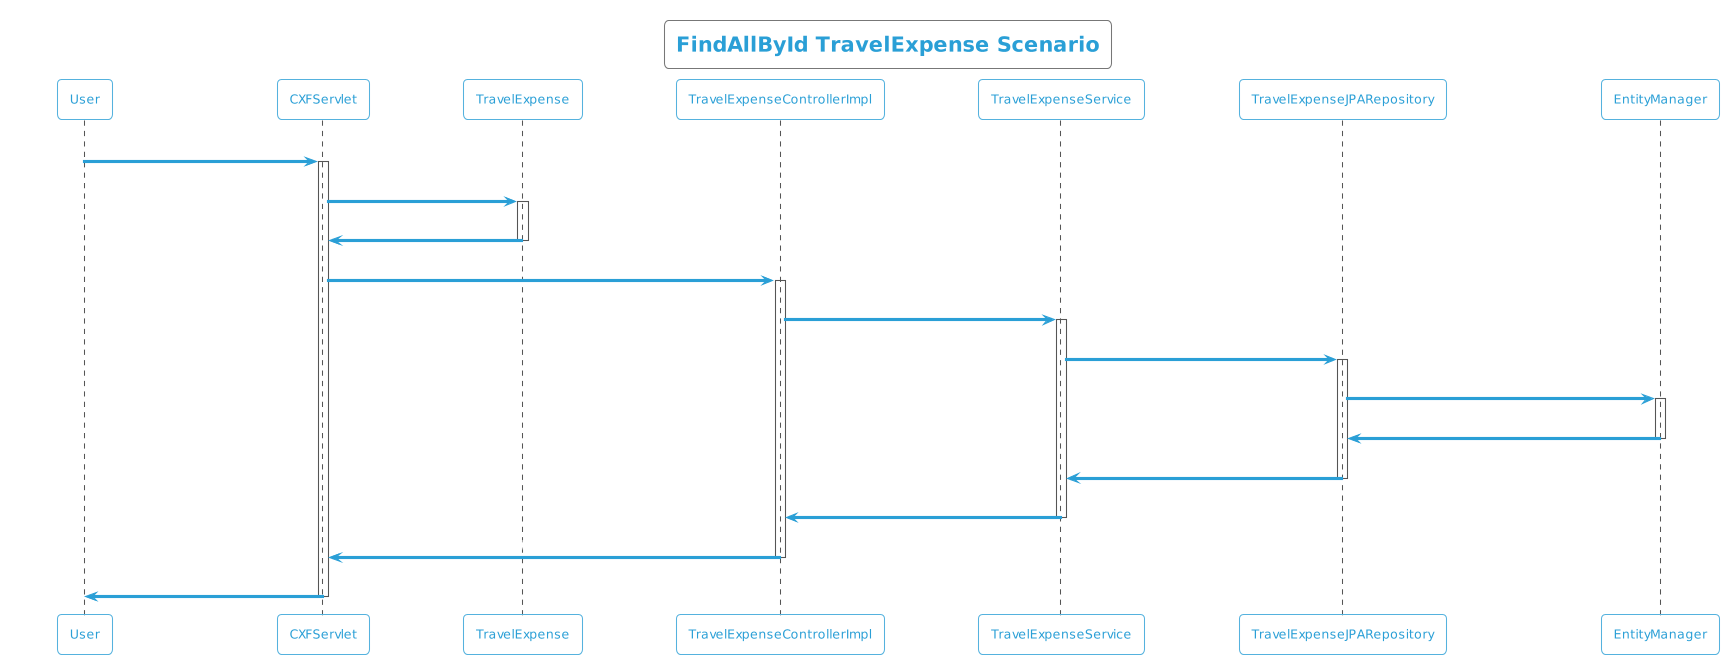

The diagram above was rendered by PlantUML. Its source (embedded in the PNG):
@startuml
!theme cyborg-outline
title FindAllById TravelExpense Scenario
participant User
User -> CXFServlet: GET, TravelExpense
activate CXFServlet
CXFServlet -> TravelExpense: << findAllById >>
activate TravelExpense
TravelExpense -> CXFServlet: << instance >>
deactivate TravelExpense
CXFServlet -> TravelExpenseControllerImpl: findAllById(:List<TravelExpense> id)
activate TravelExpenseControllerImpl
TravelExpenseControllerImpl -> TravelExpenseService: findAllById(:List<TravelExpense> id)
activate TravelExpenseService
TravelExpenseService -> TravelExpenseJPARepository: findAllById(:List<TravelExpense> id)
activate TravelExpenseJPARepository
TravelExpenseJPARepository -> EntityManager: response(:List<TravelExpense>findAllById)
activate EntityManager
EntityManager -> TravelExpenseJPARepository: << persisted List TravelExpense >>
deactivate EntityManager
TravelExpenseJPARepository -> TravelExpenseService: << persisted List TravelExpense >>
deactivate TravelExpenseJPARepository
TravelExpenseService -> TravelExpenseControllerImpl: << persisted List TravelExpense >>
deactivate TravelExpenseService
TravelExpenseControllerImpl -> CXFServlet: << persisted List TravelExpense >>
deactivate TravelExpenseControllerImpl
CXFServlet -> User: marshalled TravelExpense XML
deactivate CXFServlet
@enduml